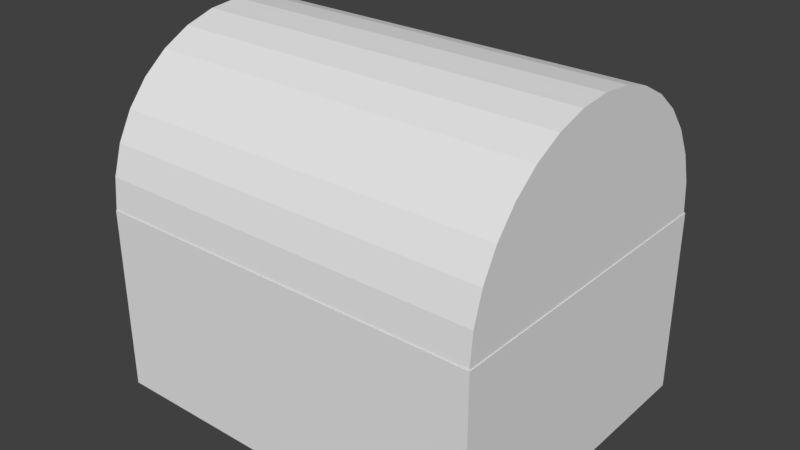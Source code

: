 # Source: SM_Chest_01.blend  (saved by Blender 2.80.74; exported with 4.5.12 LTS)
import bpy
from mathutils import Matrix  # noqa: F401  (used for matrix-valued properties, if any)

bpy.ops.wm.read_factory_settings(use_empty=True)
scene = bpy.context.scene
scene.name = 'Scene'

# ---- collections
col_collection_1 = bpy.data.collections.new('Collection 1'); scene.collection.children.link(col_collection_1)

# ---- materials (node trees are filled in below, after node groups)
mat_material = bpy.data.materials.new('Material')
mat_material.alpha_threshold = 0.0
mat_material.use_transparent_shadow = False
mat_material.roughness = 0.5
mat_material.line_color = (0.0, 0.0, 0.0, 1.0)

# ---- material node trees

# ---- world
world_world = bpy.data.worlds.new('World'); scene.world = world_world
world_world.color = (0.05088, 0.05088, 0.05088)
world_world.use_sun_shadow = False
world_world.sun_shadow_jitter_overblur = 0.0
world_world.cycles.sampling_method = 'MANUAL'

# ---- meshes
me_cube = bpy.data.meshes.new('Cube')
me_cube.from_pydata([(0.8564, 0.7, 0.003212), (0.8564, -0.7, 0.003212), (-0.8564, -0.7, 0.003212), (-0.8564, 0.7, 0.003212), (0.8564, 0.7, 0.8147), (0.8564, -0.7, 0.8147), (-0.8564, -0.7, 0.8147), (-0.8564, 0.7, 0.8147), (0.6117, 0.7, 0.003212), (0.367, 0.7, 0.003212), (0.1223, 0.7, 0.003212), (-0.1223, 0.7, 0.003212), (-0.367, 0.7, 0.003212), (-0.6117, 0.7, 0.003212), (0.6117, -0.7, 0.003212), (0.367, -0.7, 0.003212), (0.1223, -0.7, 0.003212), (-0.1223, -0.7, 0.003212), (-0.367, -0.7, 0.003212), (-0.6117, -0.7, 0.003212), (0.6117, 0.7, 0.8147), (0.367, 0.7, 0.8147), (0.1223, 0.7, 0.8147), (-0.1223, 0.7, 0.8147), (-0.367, 0.7, 0.8147), (-0.6117, 0.7, 0.8147), (0.6117, -0.7, 0.8147), (0.367, -0.7, 0.8147), (0.1223, -0.7, 0.8147), (-0.1223, -0.7, 0.8147), (-0.367, -0.7, 0.8147), (-0.6117, -0.7, 0.8147), (0.8564, 0.4667, 0.003212), (0.8564, 0.2333, 0.003212), (0.8564, -2.086e-08, 0.003212), (0.8564, -0.2333, 0.003212), (0.8564, -0.4667, 0.003212), (-0.8564, -0.4667, 0.003212), (-0.8564, -0.2333, 0.003212), (-0.8564, 1.878e-07, 0.003212), (-0.8564, 0.2333, 0.003212), (-0.8564, 0.4667, 0.003212), (0.8564, 0.4667, 0.8147), (0.8564, 0.2333, 0.8147), (0.8564, -3.755e-07, 0.8147), (0.8564, -0.2333, 0.8147), (0.8564, -0.4667, 0.8147), (-0.8564, -0.4667, 0.8147), (-0.8564, -0.2333, 0.8147), (-0.8564, 1.252e-07, 0.8147), (-0.8564, 0.2333, 0.8147), (-0.8564, 0.4667, 0.8147), (0.6117, 0.4667, 0.8147), (0.6117, 0.2333, 0.8147), (0.6117, -3.546e-07, 0.8147), (0.6117, -0.2333, 0.8147), (0.6117, -0.4667, 0.8147), (0.367, 0.4667, 0.8147), (0.6117, -3.546e-07, 0.8147), (0.6117, 0.4667, 0.8147), (0.6117, 0.2333, 0.8147), (0.367, -0.4667, 0.8147), (0.1223, 0.4667, 0.8147), (-0.6117, 0.2333, 0.8147), (0.6117, -0.2333, 0.8147), (-0.6117, 0.4667, 0.8147), (0.1223, -0.4667, 0.8147), (-0.1223, 0.4667, 0.8147), (-0.6117, -0.4667, 0.8147), (-0.6117, 4.172e-08, 0.8147), (0.6117, -0.4667, 0.8147), (-0.1223, -0.4667, 0.8147), (-0.367, 0.4667, 0.8147), (-0.367, -0.4667, 0.8147), (-0.367, 0.4667, 0.8147), (-0.6117, -0.2333, 0.8147), (-0.367, -0.4667, 0.8147), (-0.6117, 0.4667, 0.8147), (-0.6117, 0.2333, 0.8147), (-0.6117, 4.172e-08, 0.8147), (-0.6117, -0.2333, 0.8147), (-0.6117, -0.4667, 0.8147), (0.6117, -0.4667, 0.003212), (0.6117, -0.2333, 0.003212), (0.6117, 2.086e-08, 0.003212), (0.6117, 0.2333, 0.003212), (0.6117, 0.4667, 0.003212), (0.367, -0.4667, 0.003212), (0.367, -0.2333, 0.003212), (0.367, 2.086e-08, 0.003212), (0.367, 0.2333, 0.003212), (0.367, 0.4667, 0.003212), (0.1223, -0.4667, 0.003212), (0.1223, -0.2333, 0.003212), (0.1223, 4.172e-08, 0.003212), (0.1223, 0.2333, 0.003212), (0.1223, 0.4667, 0.003212), (-0.1223, -0.4667, 0.003212), (-0.1223, -0.2333, 0.003212), (-0.1223, 1.252e-07, 0.003212), (-0.1223, 0.2333, 0.003212), (-0.1223, 0.4667, 0.003212), (-0.367, -0.4667, 0.003212), (-0.367, -0.2333, 0.003212), (-0.367, 1.252e-07, 0.003212), (-0.367, 0.2333, 0.003212), (-0.367, 0.4667, 0.003212), (-0.6117, -0.4667, 0.003212), (-0.6117, -0.2333, 0.003212), (-0.6117, 1.252e-07, 0.003212), (-0.6117, 0.2333, 0.003212), (-0.6117, 0.4667, 0.003212), (-0.1223, 0.4667, 0.8147), (-0.1223, -0.4667, 0.8147), (0.1223, 0.4667, 0.8147), (0.1223, -0.4667, 0.8147), (0.367, 0.4667, 0.8147), (0.367, -0.4667, 0.8147), (-0.6117, 0.2333, 0.8147), (-0.6117, 4.172e-08, 0.8147), (-0.6117, 0.4667, 0.8147), (0.6117, -3.546e-07, 0.8147), (0.6117, -0.2333, 0.8147), (-0.1223, -0.4667, 0.8147), (0.1223, -0.4667, 0.8147), (-0.1223, 0.4667, 0.8147), (0.1223, 0.4667, 0.8147), (-0.367, 0.4667, 0.8147), (-0.6117, -0.4667, 0.8147), (-0.367, -0.4667, 0.8147), (0.367, -0.4667, 0.8147), (0.6117, -0.4667, 0.8147), (0.367, 0.4667, 0.8147), (0.6117, 0.4667, 0.8147), (-0.6117, -0.2333, 0.8147), (0.6117, 0.2333, 0.8147), (-0.6117, 0.2333, 0.8147), (-0.6117, 4.172e-08, 0.8147), (-0.6117, 0.4667, 0.8147), (0.6117, -3.546e-07, 0.8147), (0.6117, -0.2333, 0.8147), (-0.1223, -0.4667, 0.8147), (0.1223, -0.4667, 0.8147), (-0.1223, 0.4667, 0.8147), (0.1223, 0.4667, 0.8147), (-0.367, 0.4667, 0.8147), (-0.6117, -0.4667, 0.8147), (-0.367, -0.4667, 0.8147), (0.367, -0.4667, 0.8147), (0.6117, -0.4667, 0.8147), (0.367, 0.4667, 0.8147), (0.6117, 0.4667, 0.8147), (-0.6117, -0.2333, 0.8147), (0.6117, 0.2333, 0.8147), (-0.6117, 0.2333, 0.2293), (-0.6117, 4.172e-08, 0.2293), (-0.6117, 0.4667, 0.2293), (0.6117, -3.546e-07, 0.2293), (0.6117, -0.2333, 0.2293), (-0.1223, -0.4667, 0.2293), (0.1223, -0.4667, 0.2293), (-0.1223, 0.4667, 0.2293), (0.1223, 0.4667, 0.2293), (-0.367, 0.4667, 0.2293), (-0.6117, -0.4667, 0.2293), (-0.367, -0.4667, 0.2293), (0.367, -0.4667, 0.2293), (0.6117, -0.4667, 0.2293), (0.367, 0.4667, 0.2293), (0.6117, 0.4667, 0.2293), (-0.6117, -0.2333, 0.2293), (0.6117, 0.2333, 0.2293)], [], [(107, 19, 2, 37), (81, 47, 6, 31), (36, 46, 5, 1), (19, 31, 6, 2), (41, 51, 7, 3), (25, 13, 3, 7), (4, 0, 8, 20), (20, 8, 9, 21), (21, 9, 10, 22), (22, 10, 11, 23), (23, 11, 12, 24), (24, 12, 13, 25), (1, 5, 26, 14), (14, 26, 27, 15), (15, 27, 28, 16), (16, 28, 29, 17), (17, 29, 30, 18), (18, 30, 31, 19), (46, 56, 26, 5), (56, 61, 27, 26), (61, 66, 28, 27), (66, 71, 29, 28), (71, 76, 30, 29), (76, 81, 31, 30), (36, 1, 14, 82), (82, 14, 15, 87), (87, 15, 16, 92), (92, 16, 17, 97), (97, 17, 18, 102), (102, 18, 19, 107), (12, 106, 111, 13), (106, 105, 110, 111), (105, 104, 109, 110), (104, 103, 108, 109), (103, 102, 107, 108), (11, 101, 106, 12), (101, 100, 105, 106), (100, 99, 104, 105), (99, 98, 103, 104), (98, 97, 102, 103), (10, 96, 101, 11), (96, 95, 100, 101), (95, 94, 99, 100), (94, 93, 98, 99), (93, 92, 97, 98), (9, 91, 96, 10), (91, 90, 95, 96), (90, 89, 94, 95), (89, 88, 93, 94), (88, 87, 92, 93), (8, 86, 91, 9), (86, 85, 90, 91), (85, 84, 89, 90), (84, 83, 88, 89), (83, 82, 87, 88), (0, 32, 86, 8), (32, 33, 85, 86), (33, 34, 84, 85), (34, 35, 83, 84), (35, 36, 82, 83), (24, 25, 77, 72), (78, 79, 69, 63), (77, 78, 63, 65), (55, 54, 58, 64), (66, 61, 117, 115), (23, 24, 72, 67), (81, 76, 73, 68), (56, 55, 64, 70), (62, 67, 112, 114), (135, 133, 151, 153), (22, 23, 67, 62), (61, 56, 70, 117), (76, 71, 113, 73), (57, 62, 114, 116), (79, 80, 75, 69), (21, 22, 62, 57), (72, 77, 65, 74), (53, 52, 59, 60), (71, 66, 115, 113), (54, 53, 60, 58), (20, 21, 57, 52), (52, 57, 116, 59), (67, 72, 74, 112), (112, 74, 127, 125), (116, 114, 126, 132), (4, 20, 52, 42), (42, 52, 53, 43), (43, 53, 54, 44), (44, 54, 55, 45), (45, 55, 56, 46), (2, 6, 47, 37), (37, 47, 48, 38), (38, 48, 49, 39), (39, 49, 50, 40), (40, 50, 51, 41), (0, 4, 42, 32), (32, 42, 43, 33), (33, 43, 44, 34), (34, 44, 45, 35), (35, 45, 46, 36), (25, 7, 51, 77), (77, 51, 50, 78), (78, 50, 49, 79), (79, 49, 48, 80), (80, 48, 47, 81), (13, 111, 41, 3), (111, 110, 40, 41), (110, 109, 39, 40), (109, 108, 38, 39), (108, 107, 37, 38), (80, 81, 68, 75), (63, 69, 119, 118), (68, 73, 129, 128), (74, 65, 120, 127), (65, 63, 118, 120), (70, 64, 122, 131), (64, 58, 121, 122), (60, 59, 133, 135), (59, 116, 132, 133), (58, 60, 135, 121), (73, 113, 123, 129), (115, 117, 130, 124), (69, 75, 134, 119), (113, 115, 124, 123), (117, 70, 131, 130), (75, 68, 128, 134), (114, 112, 125, 126), (139, 153, 171, 157), (133, 132, 150, 151), (122, 121, 139, 140), (121, 135, 153, 139), (132, 126, 144, 150), (123, 124, 142, 141), (127, 120, 138, 145), (126, 125, 143, 144), (129, 123, 141, 147), (125, 127, 145, 143), (119, 134, 152, 137), (128, 129, 147, 146), (134, 128, 146, 152), (124, 130, 148, 142), (118, 119, 137, 136), (131, 122, 140, 149), (130, 131, 149, 148), (120, 118, 136, 138), (163, 156, 154, 155, 170, 164, 165, 159, 160, 166, 167, 158, 157, 171, 169, 168, 162, 161), (150, 144, 162, 168), (141, 142, 160, 159), (145, 138, 156, 163), (144, 143, 161, 162), (147, 141, 159, 165), (143, 145, 163, 161), (137, 152, 170, 155), (146, 147, 165, 164), (152, 146, 164, 170), (142, 148, 166, 160), (136, 137, 155, 154), (149, 140, 158, 167), (148, 149, 167, 166), (138, 136, 154, 156), (153, 151, 169, 171), (151, 150, 168, 169), (140, 139, 157, 158)])
me_cube.materials.append(mat_material)
me_cube.use_remesh_preserve_volume = False
me_cube.use_remesh_preserve_attributes = False
me_cube.use_mirror_vertex_groups = False
me_cube.update()
me_cylinder_001 = bpy.data.meshes.new('Cylinder.001')
me_cylinder_001.from_pydata([(-0.6997, 1.281, 0.02872), (0.7182, 1.281, 0.02872), (-0.6997, 0.1278, 0.02843), (0.7182, 0.1278, 0.02843), (-0.6997, 0.1388, 0.1404), (0.7182, 0.1388, 0.1404), (-0.6997, 0.1716, 0.248), (0.7182, 0.1716, 0.248), (-0.6997, 0.2249, 0.3472), (0.7182, 0.2249, 0.3472), (-0.6997, 0.2965, 0.4342), (0.7182, 0.2965, 0.4342), (-0.6997, 0.3839, 0.5055), (0.7182, 0.3839, 0.5055), (-0.6997, 0.4836, 0.5586), (0.7182, 0.4836, 0.5586), (-0.6997, 0.5917, 0.5912), (0.7182, 0.5917, 0.5912), (-0.6997, 0.7042, 0.6023), (0.7182, 0.7042, 0.6023), (-0.6997, 0.8167, 0.5913), (0.7182, 0.8167, 0.5913), (-0.6997, 0.9249, 0.5587), (0.7182, 0.9249, 0.5587), (-0.6997, 1.025, 0.5057), (0.7182, 1.025, 0.5057), (-0.6997, 1.112, 0.4344), (0.7182, 1.112, 0.4344), (-0.6997, 1.184, 0.3474), (0.7182, 1.184, 0.3474), (-0.6997, 1.237, 0.2483), (0.7182, 1.237, 0.2483), (-0.6997, 1.27, 0.1406), (0.7182, 1.27, 0.1406), (-0.8454, 1.389, -0.01377), (0.8647, 1.389, -0.01377), (-0.8454, -0.001446, -0.01412), (0.8647, -0.001446, -0.01412), (-0.8454, 0.01188, 0.1209), (0.8647, 0.01188, 0.1209), (-0.8454, 0.05143, 0.2507), (0.8647, 0.05143, 0.2507), (-0.8454, 0.1157, 0.3703), (0.8647, 0.1157, 0.3703), (-0.8454, 0.2021, 0.4752), (0.8647, 0.2021, 0.4752), (-0.8454, 0.3075, 0.5613), (0.8647, 0.3075, 0.5613), (-0.8454, 0.4277, 0.6253), (0.8647, 0.4277, 0.6253), (-0.8454, 0.5582, 0.6647), (0.8647, 0.5582, 0.6647), (-0.8454, 0.6938, 0.678), (0.8647, 0.6938, 0.678), (-0.8454, 0.8295, 0.6647), (0.8647, 0.8295, 0.6647), (-0.8454, 0.96, 0.6254), (0.8647, 0.96, 0.6254), (-0.8454, 1.08, 0.5615), (0.8647, 1.08, 0.5615), (-0.8454, 1.186, 0.4755), (0.8647, 1.186, 0.4755), (-0.8454, 1.272, 0.3706), (0.8647, 1.272, 0.3706), (-0.8454, 1.336, 0.251), (0.8647, 1.336, 0.251), (-0.8454, 1.376, 0.1212), (0.8647, 1.376, 0.1212)], [], [(2, 4, 5, 3), (4, 6, 7, 5), (6, 8, 9, 7), (8, 10, 11, 9), (10, 12, 13, 11), (12, 14, 15, 13), (14, 16, 17, 15), (16, 18, 19, 17), (18, 20, 21, 19), (20, 22, 23, 21), (22, 24, 25, 23), (24, 26, 27, 25), (26, 28, 29, 27), (28, 30, 31, 29), (30, 32, 33, 31), (32, 0, 1, 33), (3, 5, 7, 9, 11, 13, 15, 17, 19, 21, 23, 25, 27, 29, 31, 33, 1), (0, 32, 30, 28, 26, 24, 22, 20, 18, 16, 14, 12, 10, 8, 6, 4, 2), (36, 37, 39, 38), (38, 39, 41, 40), (40, 41, 43, 42), (42, 43, 45, 44), (44, 45, 47, 46), (46, 47, 49, 48), (48, 49, 51, 50), (50, 51, 53, 52), (52, 53, 55, 54), (54, 55, 57, 56), (56, 57, 59, 58), (58, 59, 61, 60), (60, 61, 63, 62), (62, 63, 65, 64), (64, 65, 67, 66), (66, 67, 35, 34), (37, 35, 67, 65, 63, 61, 59, 57, 55, 53, 51, 49, 47, 45, 43, 41, 39), (34, 36, 38, 40, 42, 44, 46, 48, 50, 52, 54, 56, 58, 60, 62, 64, 66), (3, 1, 35, 37), (2, 3, 37, 36), (1, 0, 34, 35), (2, 36, 34, 0)])
me_cylinder_001.use_remesh_preserve_volume = False
me_cylinder_001.use_remesh_preserve_attributes = False
me_cylinder_001.use_mirror_vertex_groups = False
me_cylinder_001.update()

# ---- objects
ob_box = bpy.data.objects.new('Box', me_cube)
ob_lip = bpy.data.objects.new('Lip', me_cylinder_001)

# ---- transforms, parenting, visibility, modifiers, constraints
ob_box.location = (0.0, 0.0, 0.0)
ob_box.lock_rotations_4d = False
ob_box.empty_display_type = 'ARROWS'
ob_box.lineart.crease_threshold = 0.0
ob_lip.location = (0.0, 0.0, 0.0)
ob_lip.delta_location = (-0.01166, -0.6949, 0.8299)
ob_lip.lineart.crease_threshold = 0.0

# ---- collection membership
col_collection_1.objects.link(ob_box)
col_collection_1.objects.link(ob_lip)

# ---- scene / render settings (as saved in the file)
scene.frame_start = 1; scene.frame_end = 250; scene.frame_set(1)
scene.render.engine = 'BLENDER_EEVEE_NEXT'
scene.render.resolution_percentage = 50
scene.render.dither_intensity = 0.0
scene.cycles.use_denoising = False
scene.cycles.samples = 128
scene.cycles.sampling_pattern = 'TABULATED_SOBOL'
scene.cycles.use_adaptive_sampling = False
scene.cycles.use_light_tree = False
scene.cycles.blur_glossy = 0.0
scene.cycles.sample_clamp_indirect = 0.0
scene.view_settings.view_transform = 'Standard'
bpy.context.view_layer.update()

# ---- added for rendering (the .blend has no active camera and no usable light): camera, sun
cam_auto = bpy.data.cameras.new('AutoCamera')
cam_auto.lens = 50.0
cam_auto.sensor_width = 36.0
cam_auto.clip_end = 1000.0
ob_auto_camera = bpy.data.objects.new('AutoCamera', cam_auto)
scene.collection.objects.link(ob_auto_camera)
ob_auto_camera.location = (2.47545, -2.97092, 2.73618)
ob_auto_camera.rotation_euler = (1.09748, -7.21219e-08, 0.694738)
scene.camera = ob_auto_camera
light_auto_sun = bpy.data.lights.new('AutoSun', 'SUN')
light_auto_sun.energy = 3.0
light_auto_sun.angle = 0.0523599
ob_auto_sun = bpy.data.objects.new('AutoSun', light_auto_sun)
scene.collection.objects.link(ob_auto_sun)
ob_auto_sun.rotation_euler = (0.872665, 0.174533, 0.523599)
bpy.context.view_layer.update()
